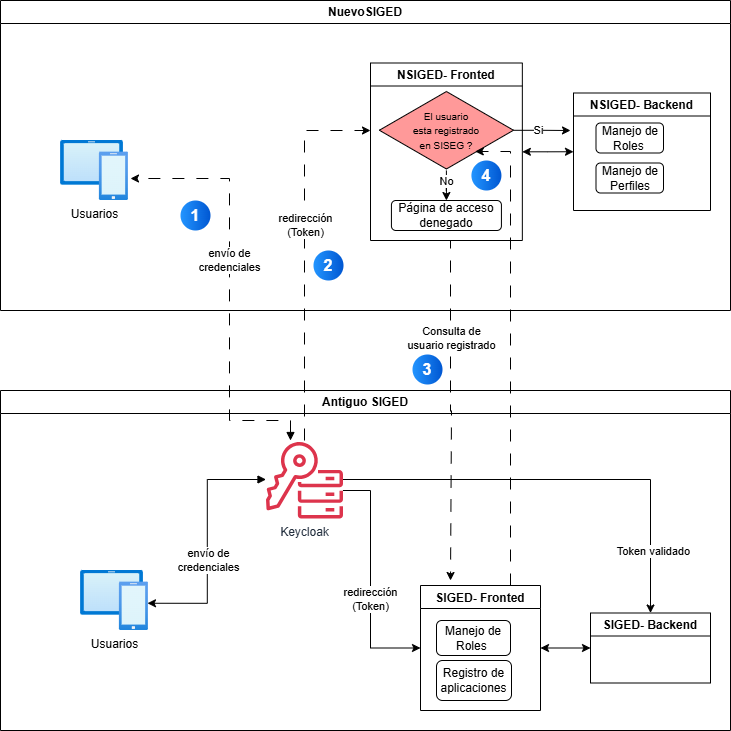

The diagram above was exported from draw.io. Its source (the exported page's mxGraphModel, read from the mxfile embedded in the PNG):
<mxGraphModel dx="1434" dy="1941" grid="1" gridSize="10" guides="1" tooltips="1" connect="1" arrows="1" fold="1" page="1" pageScale="1" pageWidth="827" pageHeight="1169" math="0" shadow="0">
  <root>
    <mxCell id="0" />
    <mxCell id="1" parent="0" />
    <mxCell id="GG0NsaP5Ge1y_RWRMkkU-1" value="Antiguo SIGED" style="swimlane;whiteSpace=wrap;html=1;" parent="1" vertex="1">
      <mxGeometry x="20" y="-100" width="730" height="340" as="geometry" />
    </mxCell>
    <mxCell id="GG0NsaP5Ge1y_RWRMkkU-2" value="Usuarios" style="image;aspect=fixed;html=1;points=[];align=center;fontSize=12;image=img/lib/azure2/intune/Devices.svg;" parent="GG0NsaP5Ge1y_RWRMkkU-1" vertex="1">
      <mxGeometry x="80" y="180" width="68" height="60" as="geometry" />
    </mxCell>
    <mxCell id="GG0NsaP5Ge1y_RWRMkkU-3" value="SIGED- Backend" style="swimlane;" parent="GG0NsaP5Ge1y_RWRMkkU-1" vertex="1">
      <mxGeometry x="590" y="222.5" width="120" height="70" as="geometry">
        <mxRectangle x="585" y="260" width="90" height="30" as="alternateBounds" />
      </mxGeometry>
    </mxCell>
    <mxCell id="GG0NsaP5Ge1y_RWRMkkU-4" style="edgeStyle=orthogonalEdgeStyle;rounded=0;orthogonalLoop=1;jettySize=auto;html=1;startArrow=classic;startFill=1;entryX=0;entryY=0.5;entryDx=0;entryDy=0;exitX=1;exitY=0.5;exitDx=0;exitDy=0;" parent="GG0NsaP5Ge1y_RWRMkkU-1" source="GG0NsaP5Ge1y_RWRMkkU-12" target="GG0NsaP5Ge1y_RWRMkkU-3" edge="1">
      <mxGeometry relative="1" as="geometry">
        <mxPoint x="625" y="230" as="targetPoint" />
        <mxPoint x="545" y="230" as="sourcePoint" />
      </mxGeometry>
    </mxCell>
    <mxCell id="GG0NsaP5Ge1y_RWRMkkU-5" style="edgeStyle=orthogonalEdgeStyle;rounded=0;orthogonalLoop=1;jettySize=auto;html=1;entryX=0;entryY=0.5;entryDx=0;entryDy=0;" parent="GG0NsaP5Ge1y_RWRMkkU-1" source="GG0NsaP5Ge1y_RWRMkkU-11" target="GG0NsaP5Ge1y_RWRMkkU-12" edge="1">
      <mxGeometry relative="1" as="geometry">
        <mxPoint x="343" y="104" as="sourcePoint" />
        <mxPoint x="405" y="233.9999999999999" as="targetPoint" />
        <Array as="points">
          <mxPoint x="370" y="100" />
          <mxPoint x="370" y="258" />
          <mxPoint x="420" y="258" />
        </Array>
      </mxGeometry>
    </mxCell>
    <mxCell id="GG0NsaP5Ge1y_RWRMkkU-6" value="redirección&lt;br&gt;(Token)" style="edgeLabel;html=1;align=center;verticalAlign=middle;resizable=0;points=[];" parent="GG0NsaP5Ge1y_RWRMkkU-5" vertex="1" connectable="0">
      <mxGeometry x="0.16" y="-1" relative="1" as="geometry">
        <mxPoint as="offset" />
      </mxGeometry>
    </mxCell>
    <mxCell id="GG0NsaP5Ge1y_RWRMkkU-7" style="edgeStyle=orthogonalEdgeStyle;rounded=0;orthogonalLoop=1;jettySize=auto;html=1;entryX=0.985;entryY=0.546;entryDx=0;entryDy=0;entryPerimeter=0;startArrow=block;startFill=1;" parent="GG0NsaP5Ge1y_RWRMkkU-1" source="GG0NsaP5Ge1y_RWRMkkU-11" target="GG0NsaP5Ge1y_RWRMkkU-2" edge="1">
      <mxGeometry relative="1" as="geometry" />
    </mxCell>
    <mxCell id="GG0NsaP5Ge1y_RWRMkkU-8" value="envío de &lt;br&gt;credenciales" style="edgeLabel;html=1;align=center;verticalAlign=middle;resizable=0;points=[];" parent="GG0NsaP5Ge1y_RWRMkkU-7" vertex="1" connectable="0">
      <mxGeometry x="0.149" y="1" relative="1" as="geometry">
        <mxPoint as="offset" />
      </mxGeometry>
    </mxCell>
    <mxCell id="GG0NsaP5Ge1y_RWRMkkU-9" style="edgeStyle=orthogonalEdgeStyle;rounded=0;orthogonalLoop=1;jettySize=auto;html=1;" parent="GG0NsaP5Ge1y_RWRMkkU-1" source="GG0NsaP5Ge1y_RWRMkkU-11" target="GG0NsaP5Ge1y_RWRMkkU-3" edge="1">
      <mxGeometry relative="1" as="geometry" />
    </mxCell>
    <mxCell id="GG0NsaP5Ge1y_RWRMkkU-10" value="Token validado" style="edgeLabel;html=1;align=center;verticalAlign=middle;resizable=0;points=[];" parent="GG0NsaP5Ge1y_RWRMkkU-9" vertex="1" connectable="0">
      <mxGeometry x="0.7174" y="2" relative="1" as="geometry">
        <mxPoint as="offset" />
      </mxGeometry>
    </mxCell>
    <mxCell id="GG0NsaP5Ge1y_RWRMkkU-11" value="Keycloak" style="sketch=0;outlineConnect=0;fontColor=#232F3E;gradientColor=none;fillColor=#DD344C;strokeColor=none;dashed=0;verticalLabelPosition=bottom;verticalAlign=top;align=center;html=1;fontSize=12;fontStyle=0;aspect=fixed;pointerEvents=1;shape=mxgraph.aws4.key_management_service_external_key_store;" parent="GG0NsaP5Ge1y_RWRMkkU-1" vertex="1">
      <mxGeometry x="265" y="50" width="78" height="78" as="geometry" />
    </mxCell>
    <mxCell id="GG0NsaP5Ge1y_RWRMkkU-12" value="SIGED- Fronted" style="swimlane;" parent="GG0NsaP5Ge1y_RWRMkkU-1" vertex="1">
      <mxGeometry x="420" y="195" width="120" height="125" as="geometry">
        <mxRectangle x="585" y="260" width="90" height="30" as="alternateBounds" />
      </mxGeometry>
    </mxCell>
    <mxCell id="GG0NsaP5Ge1y_RWRMkkU-13" value="Manejo de Roles&amp;nbsp;" style="rounded=1;whiteSpace=wrap;html=1;" parent="GG0NsaP5Ge1y_RWRMkkU-12" vertex="1">
      <mxGeometry x="16" y="35" width="74" height="35" as="geometry" />
    </mxCell>
    <mxCell id="GG0NsaP5Ge1y_RWRMkkU-14" value="Registro de aplicaciones" style="rounded=1;whiteSpace=wrap;html=1;" parent="GG0NsaP5Ge1y_RWRMkkU-12" vertex="1">
      <mxGeometry x="16" y="75" width="75" height="40" as="geometry" />
    </mxCell>
    <mxCell id="GG0NsaP5Ge1y_RWRMkkU-15" value="NuevoSIGED" style="swimlane;whiteSpace=wrap;html=1;" parent="1" vertex="1">
      <mxGeometry x="20" y="-490" width="730" height="310" as="geometry" />
    </mxCell>
    <mxCell id="GG0NsaP5Ge1y_RWRMkkU-16" value="Usuarios" style="image;aspect=fixed;html=1;points=[];align=center;fontSize=12;image=img/lib/azure2/intune/Devices.svg;" parent="GG0NsaP5Ge1y_RWRMkkU-15" vertex="1">
      <mxGeometry x="60" y="140" width="68" height="60" as="geometry" />
    </mxCell>
    <mxCell id="GG0NsaP5Ge1y_RWRMkkU-17" value="NSIGED- Backend" style="swimlane;" parent="GG0NsaP5Ge1y_RWRMkkU-15" vertex="1">
      <mxGeometry x="573" y="92.5" width="137" height="117.5" as="geometry">
        <mxRectangle x="585" y="260" width="90" height="30" as="alternateBounds" />
      </mxGeometry>
    </mxCell>
    <mxCell id="GG0NsaP5Ge1y_RWRMkkU-18" value="Manejo de Roles&amp;nbsp;" style="rounded=1;whiteSpace=wrap;html=1;" parent="GG0NsaP5Ge1y_RWRMkkU-17" vertex="1">
      <mxGeometry x="22.5" y="30" width="67.5" height="30" as="geometry" />
    </mxCell>
    <mxCell id="GG0NsaP5Ge1y_RWRMkkU-19" value="Manejo de Perfiles" style="rounded=1;whiteSpace=wrap;html=1;" parent="GG0NsaP5Ge1y_RWRMkkU-17" vertex="1">
      <mxGeometry x="22.5" y="70" width="67.5" height="30" as="geometry" />
    </mxCell>
    <mxCell id="GG0NsaP5Ge1y_RWRMkkU-20" style="edgeStyle=orthogonalEdgeStyle;rounded=0;orthogonalLoop=1;jettySize=auto;html=1;entryX=0;entryY=0.5;entryDx=0;entryDy=0;startArrow=classic;startFill=1;" parent="GG0NsaP5Ge1y_RWRMkkU-15" source="GG0NsaP5Ge1y_RWRMkkU-21" target="GG0NsaP5Ge1y_RWRMkkU-17" edge="1">
      <mxGeometry relative="1" as="geometry">
        <mxPoint x="560" y="120" as="targetPoint" />
      </mxGeometry>
    </mxCell>
    <mxCell id="GG0NsaP5Ge1y_RWRMkkU-21" value="NSIGED- Fronted" style="swimlane;" parent="GG0NsaP5Ge1y_RWRMkkU-15" vertex="1">
      <mxGeometry x="370" y="62.5" width="151.84" height="177.5" as="geometry">
        <mxRectangle x="585" y="260" width="90" height="30" as="alternateBounds" />
      </mxGeometry>
    </mxCell>
    <mxCell id="GG0NsaP5Ge1y_RWRMkkU-22" style="edgeStyle=orthogonalEdgeStyle;rounded=0;orthogonalLoop=1;jettySize=auto;html=1;dashed=1;dashPattern=12 12;" parent="GG0NsaP5Ge1y_RWRMkkU-21" edge="1">
      <mxGeometry relative="1" as="geometry">
        <mxPoint x="80" y="517.5" as="targetPoint" />
        <mxPoint x="76" y="177.5" as="sourcePoint" />
        <Array as="points">
          <mxPoint x="80" y="178" />
          <mxPoint x="80" y="348" />
          <mxPoint x="81" y="348" />
          <mxPoint x="81" y="518" />
        </Array>
      </mxGeometry>
    </mxCell>
    <mxCell id="GG0NsaP5Ge1y_RWRMkkU-23" value="Consulta de&lt;br&gt;usuario registrado" style="edgeLabel;html=1;align=center;verticalAlign=middle;resizable=0;points=[];" parent="GG0NsaP5Ge1y_RWRMkkU-22" vertex="1" connectable="0">
      <mxGeometry x="-0.1814" y="1" relative="1" as="geometry">
        <mxPoint x="-1" y="-40" as="offset" />
      </mxGeometry>
    </mxCell>
    <mxCell id="GG0NsaP5Ge1y_RWRMkkU-24" value="Página de acceso denegado" style="rounded=1;whiteSpace=wrap;html=1;" parent="GG0NsaP5Ge1y_RWRMkkU-21" vertex="1">
      <mxGeometry x="20.92" y="137.5" width="110" height="30" as="geometry" />
    </mxCell>
    <mxCell id="GG0NsaP5Ge1y_RWRMkkU-25" style="edgeStyle=orthogonalEdgeStyle;rounded=0;orthogonalLoop=1;jettySize=auto;html=1;entryX=0.5;entryY=0;entryDx=0;entryDy=0;" parent="GG0NsaP5Ge1y_RWRMkkU-21" source="GG0NsaP5Ge1y_RWRMkkU-29" target="GG0NsaP5Ge1y_RWRMkkU-24" edge="1">
      <mxGeometry relative="1" as="geometry" />
    </mxCell>
    <mxCell id="GG0NsaP5Ge1y_RWRMkkU-26" value="No" style="edgeLabel;html=1;align=center;verticalAlign=middle;resizable=0;points=[];" parent="GG0NsaP5Ge1y_RWRMkkU-25" vertex="1" connectable="0">
      <mxGeometry x="-0.592" relative="1" as="geometry">
        <mxPoint as="offset" />
      </mxGeometry>
    </mxCell>
    <mxCell id="GG0NsaP5Ge1y_RWRMkkU-27" style="edgeStyle=orthogonalEdgeStyle;rounded=0;orthogonalLoop=1;jettySize=auto;html=1;" parent="GG0NsaP5Ge1y_RWRMkkU-21" source="GG0NsaP5Ge1y_RWRMkkU-29" edge="1">
      <mxGeometry relative="1" as="geometry">
        <mxPoint x="200" y="67.5" as="targetPoint" />
      </mxGeometry>
    </mxCell>
    <mxCell id="GG0NsaP5Ge1y_RWRMkkU-28" value="Si" style="edgeLabel;html=1;align=center;verticalAlign=middle;resizable=0;points=[];" parent="GG0NsaP5Ge1y_RWRMkkU-27" vertex="1" connectable="0">
      <mxGeometry x="-0.1762" relative="1" as="geometry">
        <mxPoint as="offset" />
      </mxGeometry>
    </mxCell>
    <mxCell id="GG0NsaP5Ge1y_RWRMkkU-29" value="&lt;font style=&quot;font-size: 10px;&quot;&gt;El usuario &lt;br&gt;esta registrado &lt;br&gt;en SISEG ?&lt;/font&gt;" style="html=1;whiteSpace=wrap;aspect=fixed;shape=isoRectangle;fillColor=#FF9999;" parent="GG0NsaP5Ge1y_RWRMkkU-21" vertex="1">
      <mxGeometry x="8.84" y="27" width="134.17" height="80.5" as="geometry" />
    </mxCell>
    <mxCell id="GG0NsaP5Ge1y_RWRMkkU-30" value="4" style="ellipse;whiteSpace=wrap;html=1;aspect=fixed;rotation=0;gradientColor=#0057D2;strokeColor=none;gradientDirection=east;fillColor=#2395FF;rounded=0;pointerEvents=0;fontFamily=Helvetica;fontSize=16;fontColor=#FFFFFF;spacingTop=4;spacingBottom=4;spacingLeft=4;spacingRight=4;points=[];fontStyle=1" parent="GG0NsaP5Ge1y_RWRMkkU-21" vertex="1">
      <mxGeometry x="100.92" y="97.5" width="30" height="30" as="geometry" />
    </mxCell>
    <mxCell id="GG0NsaP5Ge1y_RWRMkkU-31" value="1" style="ellipse;whiteSpace=wrap;html=1;aspect=fixed;rotation=0;gradientColor=#0057D2;strokeColor=none;gradientDirection=east;fillColor=#2395FF;rounded=0;pointerEvents=0;fontFamily=Helvetica;fontSize=16;fontColor=#FFFFFF;spacingTop=4;spacingBottom=4;spacingLeft=4;spacingRight=4;points=[];fontStyle=1" parent="GG0NsaP5Ge1y_RWRMkkU-15" vertex="1">
      <mxGeometry x="180" y="200" width="30" height="30" as="geometry" />
    </mxCell>
    <mxCell id="GG0NsaP5Ge1y_RWRMkkU-32" value="2" style="ellipse;whiteSpace=wrap;html=1;aspect=fixed;rotation=0;gradientColor=#0057D2;strokeColor=none;gradientDirection=east;fillColor=#2395FF;rounded=0;pointerEvents=0;fontFamily=Helvetica;fontSize=16;fontColor=#FFFFFF;spacingTop=4;spacingBottom=4;spacingLeft=4;spacingRight=4;points=[];fontStyle=1" parent="GG0NsaP5Ge1y_RWRMkkU-15" vertex="1">
      <mxGeometry x="313" y="250" width="30" height="30" as="geometry" />
    </mxCell>
    <mxCell id="GG0NsaP5Ge1y_RWRMkkU-33" style="edgeStyle=orthogonalEdgeStyle;rounded=0;orthogonalLoop=1;jettySize=auto;html=1;startArrow=block;startFill=1;dashed=1;dashPattern=12 12;" parent="1" source="GG0NsaP5Ge1y_RWRMkkU-11" edge="1">
      <mxGeometry relative="1" as="geometry">
        <mxPoint x="285.50523082402174" y="-450.969696969697" as="sourcePoint" />
        <mxPoint x="150" y="-312" as="targetPoint" />
        <Array as="points">
          <mxPoint x="310" y="-70" />
          <mxPoint x="249" y="-70" />
          <mxPoint x="249" y="-312" />
        </Array>
      </mxGeometry>
    </mxCell>
    <mxCell id="GG0NsaP5Ge1y_RWRMkkU-34" value="envío de &lt;br&gt;credenciales" style="edgeLabel;html=1;align=center;verticalAlign=middle;resizable=0;points=[];" parent="GG0NsaP5Ge1y_RWRMkkU-33" vertex="1" connectable="0">
      <mxGeometry x="0.149" y="1" relative="1" as="geometry">
        <mxPoint as="offset" />
      </mxGeometry>
    </mxCell>
    <mxCell id="GG0NsaP5Ge1y_RWRMkkU-35" style="edgeStyle=orthogonalEdgeStyle;rounded=0;orthogonalLoop=1;jettySize=auto;html=1;dashed=1;dashPattern=12 12;" parent="1" source="GG0NsaP5Ge1y_RWRMkkU-11" edge="1">
      <mxGeometry relative="1" as="geometry">
        <mxPoint x="362.49476917597826" y="-440" as="sourcePoint" />
        <mxPoint x="390" y="-360" as="targetPoint" />
        <Array as="points">
          <mxPoint x="324" y="-360" />
          <mxPoint x="390" y="-360" />
        </Array>
      </mxGeometry>
    </mxCell>
    <mxCell id="GG0NsaP5Ge1y_RWRMkkU-36" value="redirección&lt;br&gt;(Token)" style="edgeLabel;html=1;align=center;verticalAlign=middle;resizable=0;points=[];" parent="GG0NsaP5Ge1y_RWRMkkU-35" vertex="1" connectable="0">
      <mxGeometry x="0.16" y="-1" relative="1" as="geometry">
        <mxPoint x="-1" y="2" as="offset" />
      </mxGeometry>
    </mxCell>
    <mxCell id="GG0NsaP5Ge1y_RWRMkkU-37" style="edgeStyle=orthogonalEdgeStyle;rounded=0;orthogonalLoop=1;jettySize=auto;html=1;entryX=0.715;entryY=0.764;entryDx=0;entryDy=0;entryPerimeter=0;dashed=1;dashPattern=12 12;" parent="1" source="GG0NsaP5Ge1y_RWRMkkU-12" target="GG0NsaP5Ge1y_RWRMkkU-29" edge="1">
      <mxGeometry relative="1" as="geometry">
        <Array as="points">
          <mxPoint x="530" y="-339" />
        </Array>
      </mxGeometry>
    </mxCell>
    <mxCell id="GG0NsaP5Ge1y_RWRMkkU-38" value="3" style="ellipse;whiteSpace=wrap;html=1;aspect=fixed;rotation=0;gradientColor=#0057D2;strokeColor=none;gradientDirection=east;fillColor=#2395FF;rounded=0;pointerEvents=0;fontFamily=Helvetica;fontSize=16;fontColor=#FFFFFF;spacingTop=4;spacingBottom=4;spacingLeft=4;spacingRight=4;points=[];fontStyle=1" parent="1" vertex="1">
      <mxGeometry x="432" y="-136" width="30" height="30" as="geometry" />
    </mxCell>
  </root>
</mxGraphModel>